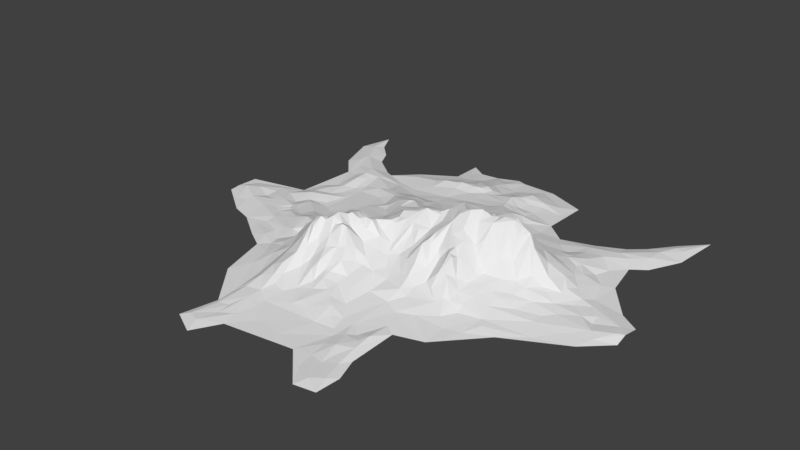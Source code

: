 # Source: Montanha_1.blend  (saved by Blender 2.78.0; exported with 4.5.12 LTS)
import bpy
from mathutils import Matrix  # noqa: F401  (used for matrix-valued properties, if any)

bpy.ops.wm.read_factory_settings(use_empty=True)
scene = bpy.context.scene
scene.name = 'Scene'

# ---- collections
col_collection_1 = bpy.data.collections.new('Collection 1'); scene.collection.children.link(col_collection_1)

# ---- world
world_world = bpy.data.worlds.new('World'); scene.world = world_world
world_world.color = (0.05088, 0.05088, 0.05088)
world_world.use_sun_shadow = False
world_world.sun_shadow_jitter_overblur = 0.0
world_world.cycles.sampling_method = 'MANUAL'

# ---- meshes
me_plane = bpy.data.meshes.new('Plane')
me_plane.from_pydata([(-0.8812, -0.1373, -0.4996), (-0.8815, -0.0949, -0.4963), (-0.837, -0.09245, -0.4835), (-0.8812, -0.008843, -0.4994), (-0.8047, -0.1718, -0.4984), (-0.7546, -0.1729, -0.4918), (-0.8397, -0.02611, -0.4985), (-0.7966, -0.06107, -0.4882), (-0.7689, 0.5199, -0.4997), (-0.7267, -0.09371, -0.4945), (-0.7192, -0.05028, -0.4887), (-0.714, 0.5274, -0.4882), (-0.7401, -0.239, -0.4984), (-0.7565, -0.1388, -0.4865), (-0.7166, -0.006245, -0.4902), (-0.7139, 0.363, -0.498), (-0.6627, -0.1723, -0.4832), (-0.6906, -0.07674, -0.4841), (-0.6654, 0.3768, -0.4847), (-0.625, 0.3334, -0.4859), (-0.659, 0.431, -0.4841), (-0.6663, -0.1117, -0.4826), (-0.6626, -0.02866, -0.4867), (-0.6524, 0.03617, -0.4957), (-0.6306, 0.1068, -0.4952), (-0.6546, -0.2682, -0.4967), (-0.627, -0.0909, -0.4804), (-0.5973, 0.0454, -0.4824), (-0.6363, 0.2765, -0.4961), (-0.6129, -0.1553, -0.4816), (-0.5924, -0.06904, -0.4882), (-0.579, 0.1546, -0.494), (-0.5851, 0.2653, -0.4888), (-0.5685, -0.1498, -0.4734), (-0.5705, -0.11, -0.4785), (-0.5779, 0.09295, -0.4811), (-0.546, 0.2811, -0.476), (-0.5561, 0.3317, -0.4781), (-0.5556, -0.257, -0.4858), (-0.5738, -0.1824, -0.4791), (-0.5637, -0.128, -0.4816), (-0.5447, -0.1087, -0.4691), (-0.5839, 0.006214, -0.4717), (-0.5313, 0.03245, -0.4754), (-0.5374, 0.06192, -0.4837), (-0.5445, 0.1503, -0.4837), (-0.5379, -0.3507, -0.4926), (-0.5799, -0.2868, -0.491), (-0.5533, -0.2226, -0.4772), (-0.521, -0.1406, -0.4677), (-0.5228, -0.05588, -0.4724), (-0.5522, -0.03362, -0.4794), (-0.5399, 0.2239, -0.4746), (-0.514, 0.2535, -0.4824), (-0.5979, 0.4387, -0.4966), (-0.5162, -0.1725, -0.4617), (-0.4739, 0.07991, -0.4871), (-0.518, 0.09959, -0.4892), (-0.501, 0.1681, -0.4894), (-0.5034, 0.3655, -0.4921), (-0.4125, -0.5814, -0.4938), (-0.4816, -0.3373, -0.4807), (-0.4929, -0.003946, -0.486), (-0.735, 0.6462, -0.4999), (-0.4752, -0.2964, -0.4798), (-0.509, -0.2125, -0.4693), (-0.4683, -0.1677, -0.4627), (-0.6329, 0.5076, -0.4983), (-0.4031, -0.1095, -0.4724), (-0.4666, 0.1627, -0.4895), (-0.4795, 0.2122, -0.4888), (-0.4788, 0.2826, -0.4756), (-0.4519, 0.2986, -0.4761), (-0.474, 0.354, -0.4919), (-0.4593, -0.3995, -0.4891), (-0.4598, -0.272, -0.4674), (-0.4572, -0.2051, -0.4505), (-0.4536, -0.1164, -0.4651), (-0.408, 0.203, -0.4741), (-0.3825, -0.4319, -0.4789), (-0.416, -0.3716, -0.4827), (-0.4391, -0.2558, -0.4592), (-0.4299, -0.217, -0.4431), (-0.405, -0.1605, -0.4507), (-0.4235, -0.3364, -0.482), (-0.3952, -0.2838, -0.4533), (-0.39, -0.2115, -0.4305), (-0.426, -0.05403, -0.4818), (-0.4037, 0.3212, -0.488), (-0.3599, -0.3181, -0.4584), (-0.3564, -0.2876, -0.4567), (-0.3769, -0.1695, -0.4518), (-0.4721, -0.02766, -0.486), (-0.3766, 0.289, -0.4827), (-0.3633, -0.5048, -0.484), (-0.3358, -0.2496, -0.4328), (-0.3507, -0.2156, -0.4356), (-0.3618, 0.148, -0.4792), (-0.3682, 0.2158, -0.4698), (-0.3865, 0.4292, -0.4886), (-0.694, 0.5662, -0.4993), (-0.3345, -0.4394, -0.4648), (-0.3577, -0.367, -0.4573), (-0.3149, -0.2157, -0.4258), (-0.3201, 0.1932, -0.4606), (-0.367, 0.3863, -0.4782), (-0.3221, 0.435, -0.4831), (-0.3193, -0.8737, -0.4995), (-0.2866, -0.6604, -0.4926), (-0.2918, -0.5461, -0.4794), (-0.34, -0.3867, -0.4584), (-0.3173, -0.3205, -0.44), (-0.3231, -0.2902, -0.4424), (-0.3265, -0.1711, -0.4446), (-0.304, 0.06623, -0.4678), (-0.293, 0.1598, -0.4549), (-0.2727, 0.3853, -0.4659), (-0.2879, -0.8516, -0.4916), (-0.2862, -0.7393, -0.4971), (-0.2891, -0.4568, -0.4541), (-0.2712, -0.415, -0.4262), (-0.2815, -0.3645, -0.404), (-0.3162, -0.3483, -0.4307), (-0.342, -0.0703, -0.4709), (-0.3533, 0.05276, -0.4776), (-0.2699, -0.7495, -0.4925), (-0.2714, -0.3354, -0.3722), (-0.2963, -0.1979, -0.4261), (-0.2938, -0.1557, -0.435), (-0.2933, 0.1043, -0.4692), (-0.3069, 0.2915, -0.4799), (-0.2586, -0.6404, -0.4788), (-0.2545, -0.5728, -0.4624), (-0.2508, -0.5184, -0.4443), (-0.2512, -0.4594, -0.425), (-0.2397, -0.3475, -0.3511), (-0.2522, 0.07686, -0.4479), (-0.2661, 0.2403, -0.4736), (-0.2501, 0.3383, -0.4677), (-0.2298, -0.7429, -0.4917), (-0.2069, -0.678, -0.4802), (-0.2273, -0.4082, -0.3797), (-0.2689, -0.2916, -0.4008), (-0.2735, -0.2406, -0.404), (-0.2197, -0.2205, -0.3642), (-0.2521, -0.1864, -0.3934), (-0.2651, -0.05999, -0.4565), (-0.2417, 0.04896, -0.4545), (-0.2547, 0.1581, -0.4458), (-0.2549, 0.1919, -0.4547), (-0.2521, 0.4342, -0.4736), (-0.2449, -0.8675, -0.4912), (-0.225, -0.7925, -0.494), (-0.2091, -0.5595, -0.4504), (-0.21, -0.5155, -0.425), (-0.1922, -0.4683, -0.3999), (-0.2065, -0.4082, -0.3645), (-0.2067, -0.377, -0.3307), (-0.2088, -0.3476, -0.3192), (-0.2234, -0.3281, -0.3407), (-0.2107, -0.2585, -0.3719), (-0.2096, -0.1837, -0.3697), (-0.2154, -0.1559, -0.3974), (-0.2361, -0.1037, -0.4404), (-0.2144, 0.09782, -0.4237), (-0.2264, 0.3865, -0.4518), (-0.2569, 0.508, -0.4873), (-0.2303, 0.5531, -0.4854), (-0.2252, -0.922, -0.4998), (-0.183, -0.4272, -0.387), (-0.1881, -0.3861, -0.3321), (-0.1865, -0.3499, -0.3101), (-0.1986, 5.306e-05, -0.4466), (-0.197, 0.1725, -0.4371), (-0.2011, 0.2197, -0.4621), (-0.1899, 0.4426, -0.4627), (-0.2663, 0.6406, -0.4959), (-0.1759, -0.7637, -0.4926), (-0.1537, -0.7049, -0.4885), (-0.2024, -0.6287, -0.4774), (-0.1842, -0.5828, -0.467), (-0.1813, -0.5404, -0.4459), (-0.1667, -0.3875, -0.3659), (-0.1683, -0.3465, -0.3185), (-0.1775, -0.3244, -0.32), (-0.1855, -0.2888, -0.3568), (-0.1708, -0.2493, -0.3365), (-0.1869, -0.2261, -0.3411), (-0.189, -0.1615, -0.3959), (-0.2074, -0.125, -0.4197), (-0.1707, 0.04557, -0.4185), (-0.1661, 0.09288, -0.4086), (-0.1799, 0.1457, -0.431), (-0.1748, 0.3882, -0.4453), (-0.176, 0.4938, -0.4742), (-0.1982, 0.5931, -0.4905), (-0.1654, -0.8239, -0.4978), (-0.1567, -0.4868, -0.4341), (-0.143, -0.4511, -0.4157), (-0.1469, -0.4061, -0.383), (-0.1484, -0.3309, -0.3025), (-0.1514, -0.2363, -0.3177), (-0.1529, -0.1757, -0.3777), (-0.1693, -0.09278, -0.4254), (-0.1814, -0.06342, -0.4353), (-0.1615, -0.0179, -0.4281), (-0.1473, 0.09971, -0.4087), (-0.1434, 0.1374, -0.4298), (-0.1439, 0.1742, -0.4416), (-0.148, 0.3911, -0.439), (-0.1598, 0.4466, -0.4617), (-0.1339, -0.5909, -0.4724), (-0.1258, -0.3775, -0.3518), (-0.1287, -0.3465, -0.3256), (-0.1433, -0.3082, -0.2976), (-0.1275, -0.2817, -0.3087), (-0.1287, -0.2086, -0.3268), (-0.1338, 0.01059, -0.4075), (-0.08382, 0.3511, -0.4498), (-0.1567, 0.3572, -0.454), (-0.1404, 0.4739, -0.4643), (-0.1469, 0.5284, -0.4807), (-0.1266, 0.6011, -0.4902), (-0.09552, -0.749, -0.4948), (-0.1068, -0.487, -0.4246), (-0.1124, -0.4108, -0.3768), (-0.1094, -0.3289, -0.3193), (-0.1194, -0.2697, -0.3052), (-0.1246, -0.2425, -0.3134), (-0.1184, -0.1719, -0.3737), (-0.1201, 0.1339, -0.4337), (-0.1072, -0.5553, -0.466), (-0.09401, -0.4656, -0.4019), (-0.0858, -0.4044, -0.3747), (-0.09517, -0.3463, -0.3119), (-0.08341, -0.3414, -0.3164), (-0.1016, -0.2268, -0.3375), (-0.09117, -0.1969, -0.3532), (-0.1191, -0.1429, -0.3921), (-0.1073, -0.1119, -0.3955), (-0.1194, -0.08044, -0.4042), (-0.1008, -0.03511, -0.3877), (-0.1474, 0.2873, -0.4629), (-0.09946, 0.4136, -0.4417), (-0.1057, 0.45, -0.4473), (-0.09183, 0.5456, -0.4728), (-0.07479, -0.5117, -0.4485), (-0.06775, -0.4638, -0.4223), (-0.07443, -0.3916, -0.3724), (-0.09455, -0.3064, -0.336), (-0.08795, -0.269, -0.3177), (-0.07771, -0.2474, -0.3189), (-0.07601, -0.1487, -0.37), (-0.07335, -0.0686, -0.3612), (-0.07177, 0.01742, -0.3913), (-0.0981, 0.06402, -0.4054), (-0.1345, 0.2181, -0.4552), (-0.08749, 0.2484, -0.4497), (-0.09528, 0.3865, -0.4374), (-0.05749, 0.4782, -0.4557), (-0.07031, 0.5031, -0.4625), (-0.07398, 0.5865, -0.4862), (-0.1564, -0.6572, -0.4859), (-0.05316, -0.5382, -0.4574), (-0.04903, -0.3769, -0.3653), (-0.05292, -0.2748, -0.3473), (-0.0495, -0.2475, -0.3197), (-0.05172, -0.2247, -0.327), (-0.0522, -0.1982, -0.3337), (-0.05082, -0.1676, -0.342), (-0.04813, -0.1088, -0.3425), (-0.05128, -0.08568, -0.3518), (-0.06591, -0.04291, -0.3712), (-0.03229, -0.01454, -0.3795), (-0.03288, 0.03723, -0.4016), (-0.04161, 0.2079, -0.4398), (-0.05455, 0.3879, -0.4331), (-0.04534, 0.4148, -0.4334), (-0.04959, 0.5464, -0.4727), (-0.04988, 0.6387, -0.4928), (-0.04501, -0.5931, -0.4683), (-0.04449, -0.4958, -0.4324), (-0.04398, -0.4653, -0.4228), (-0.03496, -0.4217, -0.398), (-0.01229, -0.3752, -0.4091), (-0.03313, -0.3503, -0.3774), (-0.02201, -0.1858, -0.3343), (-0.04139, -0.1262, -0.3406), (-0.02947, 0.3707, -0.4413), (-0.06989, -0.6205, -0.4789), (-0.002731, -0.5205, -0.4486), (-0.0405, -0.3046, -0.3761), (-0.01072, -0.2514, -0.368), (-0.01992, -0.2282, -0.3596), (-0.01106, -0.1527, -0.3325), (-0.02477, -0.06822, -0.3624), (-0.05093, 0.1544, -0.4343), (-0.01637, 0.406, -0.4389), (0.009778, 0.441, -0.4602), (-0.01322, 0.5216, -0.4765), (0.005624, -0.4359, -0.4338), (0.009632, -0.3629, -0.4215), (0.001965, -0.3395, -0.4061), (-0.001505, -0.1804, -0.3417), (-0.00978, -0.1294, -0.3167), (-0.0222, -0.1121, -0.3302), (-0.001327, -0.08935, -0.3467), (0.002076, 0.009905, -0.3875), (-0.03573, 0.2463, -0.4372), (-0.04199, 0.2833, -0.4469), (-0.004826, -0.6088, -0.4753), (0.02281, -0.5372, -0.4548), (-0.0008028, -0.4784, -0.4426), (0.01345, -0.2923, -0.3949), (0.02782, -0.2352, -0.3872), (0.02563, -0.1489, -0.3268), (0.03124, -0.06323, -0.3479), (0.01598, -0.03945, -0.3642), (-0.04424, 0.3125, -0.4458), (0.008053, -0.7601, -0.4957), (0.04327, -0.2743, -0.4075), (0.05291, -0.1542, -0.3314), (0.04992, -0.1245, -0.3038), (0.03751, -0.1114, -0.3053), (0.0471, -0.08577, -0.3153), (0.04997, -0.04261, -0.3454), (0.02144, 0.1279, -0.4173), (0.005371, 0.3766, -0.4409), (0.03778, 0.4181, -0.4502), (0.01472, 0.5215, -0.4787), (0.05555, -0.6454, -0.4878), (0.0513, -0.5649, -0.4618), (0.0482, -0.4606, -0.4502), (0.05179, -0.3625, -0.4305), (0.06954, -0.3173, -0.4276), (0.06748, -0.1801, -0.3564), (0.04951, 0.05645, -0.3881), (0.07105, 0.1825, -0.4182), (0.05377, 0.2352, -0.4249), (0.06516, 0.4413, -0.4472), (0.06467, 0.5017, -0.4697), (-0.01306, 0.6249, -0.4909), (0.08174, -0.5977, -0.4768), (0.07619, -0.2545, -0.4029), (0.08754, -0.169, -0.341), (0.07635, -0.109, -0.2879), (0.07432, -0.08557, -0.3035), (0.08169, -0.06156, -0.3287), (0.06549, -0.00595, -0.3619), (0.07192, 0.09925, -0.3991), (0.06804, 0.2813, -0.4313), (0.1185, 0.3435, -0.4387), (0.08532, 0.5308, -0.4721), (0.094, 0.5975, -0.4884), (0.07413, -0.5214, -0.4726), (0.1021, -0.2133, -0.378), (0.09526, -0.04106, -0.3327), (0.09686, 0.03804, -0.3598), (0.1082, 0.1336, -0.3908), (0.1118, 0.1901, -0.4091), (0.1051, 0.302, -0.4264), (0.09651, 0.3362, -0.4293), (0.08379, 0.3883, -0.4288), (0.1103, 0.4891, -0.4506), (0.1025, -0.788, -0.4974), (0.1245, -0.6322, -0.491), (0.1058, -0.3568, -0.4445), (0.1256, -0.2769, -0.3982), (0.1122, -0.2436, -0.3899), (0.1236, -0.1507, -0.336), (0.128, -0.1028, -0.2994), (0.1202, -0.09379, -0.2934), (0.1336, 0.01107, -0.3308), (0.1284, 0.1114, -0.3827), (0.1347, 0.4239, -0.4573), (0.09814, 0.4329, -0.4423), (0.1327, 0.5443, -0.4764), (0.1139, -0.5728, -0.4844), (0.09337, -0.4269, -0.4623), (0.1298, -0.3161, -0.4252), (0.1297, -0.1937, -0.3558), (0.1471, -0.1204, -0.3107), (0.1462, -0.07494, -0.2817), (0.1378, -0.04679, -0.294), (0.1328, 0.07165, -0.3682), (0.1382, 0.1614, -0.3993), (0.1462, 0.2444, -0.4136), (0.1346, 0.37, -0.4528), (0.1675, 0.4866, -0.4669), (0.1616, -0.7093, -0.4905), (0.1487, -0.6589, -0.4935), (0.1596, -0.5824, -0.4866), (0.1683, -0.2871, -0.3881), (0.1672, -0.2482, -0.3338), (0.1687, -0.2198, -0.3312), (0.1718, -0.1779, -0.3179), (0.1572, -0.02141, -0.2968), (0.1538, 0.05181, -0.3558), (0.183, 0.08577, -0.3643), (0.1682, 0.1299, -0.3836), (0.1677, 0.2032, -0.4045), (0.1449, 0.3066, -0.4368), (0.164, 0.3444, -0.4509), (0.184, 0.5431, -0.484), (0.1778, -0.8412, -0.4989), (0.1705, -0.7776, -0.4942), (0.1793, -0.6387, -0.4869), (0.1693, -0.4285, -0.4704), (0.1767, -0.3743, -0.4443), (0.1715, -0.3296, -0.423), (0.1792, -0.2154, -0.339), (0.1896, -0.08535, -0.2673), (0.1843, -0.04674, -0.255), (0.2026, -0.00959, -0.2865), (0.1783, 0.0341, -0.3404), (0.1664, 0.276, -0.4273), (0.1848, 0.3042, -0.4404), (0.1817, 0.3942, -0.4689), (0.1178, 0.6262, -0.4934), (0.2275, -0.9159, -0.4998), (0.2468, -0.8707, -0.4916), (0.1984, -0.703, -0.483), (0.2072, -0.2717, -0.3956), (0.2079, -0.2149, -0.3587), (0.2013, -0.1369, -0.2874), (0.2135, -0.1116, -0.2648), (0.2209, -0.08835, -0.2547), (0.2017, 0.01233, -0.31), (0.2109, 0.0669, -0.3338), (0.2027, 0.1326, -0.3995), (0.2033, 0.2421, -0.4364), (0.1849, 0.3314, -0.4559), (0.1759, 0.46, -0.4719), (0.2196, -0.7888, -0.4938), (0.2372, -0.6457, -0.4819), (0.2066, -0.6143, -0.4907), (0.2092, -0.3835, -0.4579), (0.207, -0.3388, -0.4425), (0.2274, -0.2323, -0.375), (0.2478, -0.212, -0.3428), (0.2256, -0.04851, -0.2821), (0.2329, 0.007835, -0.3243), (0.2248, 0.03075, -0.3098), (0.2307, 0.03915, -0.32), (0.2277, 0.06931, -0.3294), (0.24, 0.08941, -0.3654), (0.2238, 0.3168, -0.4551), (0.2502, 0.47, -0.4842), (0.219, 0.5178, -0.4814), (0.2277, -0.7319, -0.4915), (0.2534, -0.6091, -0.4771), (0.2483, -0.52, -0.4865), (0.2319, -0.308, -0.4296), (0.2681, -0.203, -0.3316), (0.2304, -0.1708, -0.3116), (0.2474, -0.09295, -0.2462), (0.226, 0.173, -0.4278), (0.2431, 0.2304, -0.447), (0.217, 0.2774, -0.4522), (0.2751, 0.365, -0.4795), (0.2681, 0.5669, -0.492), (0.2654, -0.7624, -0.4925), (0.2569, -0.6804, -0.4828), (0.2626, -0.3217, -0.4344), (0.2662, -0.2914, -0.3899), (0.2694, -0.2397, -0.339), (0.2541, -0.1449, -0.2955), (0.271, -0.0635, -0.2491), (0.2545, -0.01971, -0.3114), (0.2656, 0.0973, -0.3863), (0.2876, -0.842, -0.4917), (0.222, -0.4519, -0.479), (0.2574, -0.4103, -0.4678), (0.2902, -0.2849, -0.3873), (0.2871, -0.2475, -0.3436), (0.2761, -0.1729, -0.3222), (0.2807, -0.09713, -0.2783), (0.2696, 0.0126, -0.3486), (0.284, 0.07375, -0.3934), (0.3119, 0.1226, -0.4264), (0.2777, 0.1371, -0.4185), (0.2757, 0.2066, -0.4502), (0.2837, 0.2797, -0.4686), (0.3066, -0.9023, -0.4999), (0.3136, -0.8096, -0.4991), (0.3025, -0.3494, -0.4576), (0.3043, -0.2918, -0.3993), (0.3149, -0.2585, -0.4081), (0.2894, -0.2207, -0.3542), (0.304, -0.1422, -0.3406), (0.3102, -0.06833, -0.2595), (0.3072, -0.0213, -0.3122), (0.3169, 0.05679, -0.3901), (0.2878, -0.5437, -0.4906), (0.2799, -0.4282, -0.478), (0.3178, -0.3295, -0.4458), (0.3239, -0.1621, -0.372), (0.3275, -0.04616, -0.2651), (0.3398, -0.3259, -0.4505), (0.3266, -0.1244, -0.3143), (0.3309, -0.08649, -0.2701), (0.347, 0.06465, -0.3931), (0.3626, 0.1868, -0.4531), (0.3467, -0.3819, -0.4781), (0.3409, -0.2795, -0.4377), (0.3432, -0.2285, -0.4253), (0.3436, -0.1933, -0.4093), (0.3633, -0.07185, -0.2736), (0.349, -0.04777, -0.2574), (0.3453, -0.003676, -0.3146), (0.3558, 0.1294, -0.4332), (0.3865, 0.2414, -0.4647), (0.3774, -0.3061, -0.4587), (0.3621, -0.1754, -0.4103), (0.3788, -0.1218, -0.3707), (0.3853, -0.07799, -0.3248), (0.3865, -0.04522, -0.2596), (0.3868, -0.02873, -0.2583), (0.3858, 0.02935, -0.3389), (0.393, 0.06657, -0.4001), (0.358, 0.2943, -0.4761), (0.3881, -0.4178, -0.4883), (0.3791, -0.3356, -0.4749), (0.3859, -0.2613, -0.4418), (0.3943, -0.2033, -0.426), (0.4064, -0.05642, -0.3016), (0.4115, -0.02433, -0.2861), (0.4176, -0.1548, -0.4186), (0.4198, -0.09381, -0.3795), (0.4244, -0.06008, -0.3393), (0.424, 0.02149, -0.3466), (0.4347, 0.07101, -0.4011), (0.4116, 0.1414, -0.4434), (0.4421, 0.2122, -0.4646), (0.4346, -0.02511, -0.2962), (0.4345, -0.01059, -0.304), (0.4569, 0.02357, -0.3674), (0.4205, -0.2074, -0.4372), (0.4528, -0.124, -0.4258), (0.4498, -0.04911, -0.3264), (0.4691, -0.04823, -0.3323), (0.4528, 0.1841, -0.4528), (0.3892, -0.5092, -0.493), (0.4457, -0.4006, -0.4885), (0.4886, -0.08823, -0.4098), (0.4723, 0.07019, -0.4039), (0.4553, 0.1141, -0.4153), (0.4891, 0.1747, -0.4458), (0.487, 0.2538, -0.4662), (0.4683, 0.3507, -0.4875), (0.4784, -0.3421, -0.4797), (0.4577, -0.313, -0.4775), (0.441, -0.2616, -0.4595), (0.4518, -0.2142, -0.4475), (0.4946, -0.1252, -0.435), (0.5005, -0.01465, -0.3844), (0.5132, 0.0414, -0.409), (0.508, 0.07369, -0.4224), (0.4899, 0.1282, -0.4311), (0.5259, 0.2111, -0.4601), (0.2862, -0.7248, -0.4966), (0.4698, -0.1692, -0.4464), (0.5244, -0.08321, -0.439), (0.5289, -0.05013, -0.4145), (0.5261, 0.1249, -0.4506), (0.4755, 0.3005, -0.4714), (0.5598, 0.4098, -0.4945), (0.5109, -0.2115, -0.4682), (0.5536, 0.01528, -0.4336), (0.5677, 0.1086, -0.4607), (0.5323, 0.1528, -0.4549), (0.5484, -0.1091, -0.4527), (0.5541, 0.07039, -0.4506), (0.5441, 0.2757, -0.4728), (0.5354, -0.1482, -0.4608), (0.5477, -0.08115, -0.4494), (0.5793, -0.04709, -0.4553), (0.5838, -0.02077, -0.4516), (0.5813, 0.1634, -0.4823), (0.5846, -0.1021, -0.4689), (0.567, 0.3475, -0.4797), (0.614, 0.4617, -0.4966), (0.5365, -0.3538, -0.4911), (0.5903, -0.1757, -0.4783), (0.6312, -0.05863, -0.4787), (0.6363, -0.01166, -0.4749), (0.5981, 0.02468, -0.4631), (0.5963, 0.2262, -0.488), (0.6176, 0.3421, -0.4839), (0.5916, -0.217, -0.48), (0.6295, 0.1192, -0.4853), (0.6225, -0.2814, -0.4925), (0.62, -0.1394, -0.4777), (0.6812, -0.09042, -0.4827), (0.6692, 0.1428, -0.4915), (0.639, 0.2875, -0.4945), (0.6646, 0.3914, -0.4836), (0.6802, -0.01487, -0.4849), (0.6686, 0.4533, -0.4861), (0.6796, 0.551, -0.4993), (0.6829, -0.207, -0.4893), (0.7214, -0.05171, -0.487), (0.6572, 0.0292, -0.4882), (0.6906, 0.3302, -0.4968), (0.6954, 0.5169, -0.4878), (0.7251, 0.571, -0.4945), (0.7236, -0.09433, -0.4924), (0.7485, -0.2326, -0.4971), (0.7486, -0.1399, -0.4855), (0.8056, -0.06142, -0.4879), (0.7232, 0.5162, -0.4901), (0.7497, 0.4525, -0.4992), (0.768, 0.6427, -0.4999), (0.7722, -0.172, -0.4918), (0.817, -0.1082, -0.4833), (0.8416, -0.02805, -0.498), (0.7699, 0.01705, -0.4964), (0.8416, -0.1419, -0.4987), (0.8423, -0.096, -0.4847)], [], [(6, 3, 1), (4, 1, 0), (2, 7, 6), (6, 23, 3), (7, 14, 6), (9, 7, 13), (14, 23, 6), (9, 10, 7), (16, 13, 5), (13, 21, 9), (17, 10, 9), (23, 24, 28), (18, 8, 15), (20, 11, 8), (100, 63, 11), (25, 5, 12), (16, 21, 13), (18, 20, 8), (29, 21, 16), (26, 22, 17), (21, 26, 17), (22, 23, 14), (54, 67, 20), (39, 29, 16), (27, 24, 23), (19, 18, 28), (48, 39, 16), (30, 42, 22), (42, 23, 22), (32, 19, 28), (37, 20, 19), (34, 30, 26), (31, 32, 28), (36, 37, 19), (36, 19, 32), (59, 54, 37), (49, 40, 33), (40, 41, 34), (44, 35, 27), (52, 32, 31), (52, 36, 32), (47, 64, 38), (75, 48, 38), (65, 55, 39), (40, 49, 41), (41, 50, 51), (51, 43, 42), (44, 57, 45), (53, 36, 52), (71, 37, 36), (61, 47, 46), (50, 92, 51), (51, 62, 43), (56, 57, 44), (74, 61, 46), (66, 49, 55), (77, 50, 49), (57, 69, 58), (58, 70, 53), (70, 71, 53), (71, 72, 37), (76, 55, 65), (76, 66, 55), (72, 73, 59), (61, 84, 64), (81, 82, 65), (82, 76, 65), (76, 77, 66), (78, 71, 70), (83, 77, 76), (92, 124, 69), (78, 70, 69), (94, 74, 60), (79, 80, 74), (84, 85, 75), (82, 86, 76), (83, 68, 77), (87, 124, 92), (97, 78, 69), (93, 88, 72), (105, 99, 73), (80, 102, 84), (84, 89, 85), (124, 97, 69), (78, 98, 71), (71, 93, 72), (94, 79, 74), (110, 102, 80), (102, 89, 84), (95, 86, 85), (123, 124, 87), (130, 88, 93), (108, 94, 60), (101, 110, 79), (91, 113, 68), (115, 104, 78), (105, 106, 99), (108, 109, 94), (122, 111, 89), (111, 90, 89), (104, 93, 98), (120, 110, 101), (121, 122, 102), (103, 127, 113), (129, 115, 97), (138, 116, 130), (105, 116, 106), (119, 101, 109), (119, 120, 101), (120, 121, 110), (111, 142, 112), (143, 95, 112), (143, 103, 95), (127, 128, 113), (115, 148, 104), (116, 150, 106), (108, 132, 109), (133, 119, 109), (127, 145, 128), (147, 114, 124), (147, 136, 114), (149, 104, 148), (149, 137, 104), (139, 125, 117), (125, 140, 131), (126, 159, 142), (143, 144, 127), (144, 145, 127), (145, 189, 128), (128, 189, 163), (163, 204, 146), (172, 147, 124), (136, 164, 129), (116, 165, 150), (166, 167, 176), (140, 179, 131), (179, 132, 131), (153, 133, 132), (154, 134, 133), (141, 120, 134), (141, 121, 120), (141, 135, 121), (145, 162, 189), (164, 136, 147), (148, 173, 149), (149, 174, 137), (165, 116, 138), (150, 194, 166), (168, 196, 151), (179, 153, 132), (155, 141, 134), (157, 135, 141), (157, 158, 135), (159, 185, 142), (145, 161, 162), (2, 4, 5, 13), (190, 164, 147), (173, 174, 149), (174, 242, 137), (137, 242, 130), (219, 165, 138), (165, 175, 150), (152, 177, 140), (179, 180, 153), (153, 181, 154), (155, 169, 156), (171, 158, 157), (186, 187, 160), (188, 162, 161), (163, 203, 204), (166, 194, 167), (196, 177, 151), (177, 178, 140), (178, 179, 140), (181, 197, 155), (155, 197, 169), (169, 182, 170), (170, 182, 171), (187, 202, 188), (205, 190, 172), (208, 174, 173), (193, 210, 175), (175, 210, 194), (221, 195, 194), (196, 178, 177), (179, 211, 180), (200, 214, 184), (215, 186, 185), (201, 216, 187), (202, 238, 188), (217, 190, 205), (206, 191, 190), (207, 192, 191), (207, 208, 192), (208, 256, 174), (218, 219, 242), (210, 220, 194), (220, 221, 194), (211, 231, 197), (212, 213, 200), (216, 229, 202), (203, 240, 204), (204, 241, 205), (256, 257, 242), (209, 243, 210), (224, 198, 231), (234, 213, 212), (226, 249, 214), (214, 249, 215), (237, 229, 216), (255, 206, 190), (218, 258, 219), (243, 244, 220), (220, 260, 221), (262, 289, 211), (211, 289, 231), (231, 246, 224), (246, 232, 224), (233, 225, 232), (212, 248, 234), (234, 235, 226), (235, 249, 226), (249, 250, 227), (251, 236, 228), (240, 253, 241), (230, 296, 256), (244, 259, 260), (245, 261, 222), (289, 263, 231), (263, 246, 231), (246, 247, 232), (232, 247, 233), (271, 253, 240), (253, 272, 241), (275, 257, 256), (257, 309, 242), (309, 318, 242), (243, 277, 244), (261, 279, 222), (364, 319, 196), (223, 330, 262), (289, 280, 263), (281, 247, 246), (247, 283, 248), (264, 285, 235), (291, 249, 235), (249, 291, 250), (265, 266, 251), (251, 267, 268), (269, 294, 252), (294, 287, 252), (272, 273, 254), (274, 255, 254), (296, 275, 256), (288, 276, 258), (276, 277, 258), (262, 330, 289), (280, 290, 263), (291, 292, 265), (265, 292, 266), (286, 268, 267), (268, 286, 269), (270, 305, 271), (299, 278, 259), (289, 310, 280), (280, 310, 290), (281, 312, 282), (284, 302, 285), (302, 291, 285), (291, 313, 292), (293, 303, 286), (295, 317, 273), (361, 288, 318), (310, 311, 290), (300, 301, 284), (284, 301, 302), (302, 313, 291), (313, 314, 292), (292, 314, 293), (315, 304, 294), (306, 316, 295), (307, 336, 274), (275, 338, 308), (329, 259, 298), (329, 299, 259), (329, 341, 299), (319, 390, 330), (354, 312, 311), (312, 332, 300), (301, 333, 302), (326, 337, 296), (296, 337, 275), (308, 350, 309), (350, 318, 309), (327, 328, 298), (298, 340, 329), (331, 311, 310), (354, 332, 312), (333, 334, 313), (321, 315, 314), (323, 324, 316), (316, 325, 317), (328, 339, 298), (298, 339, 340), (364, 390, 319), (330, 342, 331), (332, 378, 333), (321, 345, 322), (345, 323, 322), (324, 347, 325), (336, 349, 326), (330, 365, 342), (342, 377, 331), (377, 354, 331), (354, 378, 332), (333, 366, 334), (355, 335, 343), (344, 321, 335), (321, 369, 345), (347, 356, 348), (348, 357, 336), (349, 358, 337), (350, 360, 361), (362, 375, 339), (339, 363, 340), (340, 352, 353), (379, 343, 366), (367, 355, 343), (369, 370, 345), (346, 371, 347), (356, 372, 348), (348, 372, 357), (357, 384, 349), (373, 358, 349), (363, 376, 352), (380, 369, 355), (358, 385, 359), (359, 386, 360), (387, 362, 351), (364, 389, 390), (378, 408, 366), (408, 379, 366), (393, 368, 367), (394, 380, 368), (381, 370, 369), (383, 396, 372), (372, 397, 384), (373, 399, 385), (385, 400, 359), (402, 387, 351), (374, 432, 375), (403, 418, 353), (377, 391, 407), (378, 407, 408), (392, 393, 367), (424, 381, 369), (396, 414, 397), (399, 400, 385), (415, 401, 386), (431, 402, 351), (420, 405, 404), (389, 421, 390), (407, 436, 408), (409, 422, 392), (392, 422, 393), (394, 410, 395), (426, 412, 411), (414, 428, 397), (429, 399, 398), (429, 400, 399), (430, 415, 400), (416, 431, 401), (431, 417, 402), (433, 421, 405), (421, 434, 406), (435, 451, 391), (408, 437, 409), (422, 423, 410), (458, 416, 415), (446, 431, 416), (460, 418, 403), (433, 449, 421), (462, 434, 421), (437, 452, 422), (422, 438, 423), (441, 427, 413), (442, 443, 428), (445, 429, 428), (457, 430, 400), (457, 458, 430), (459, 417, 431), (447, 432, 417), (432, 447, 388), (447, 448, 388), (461, 449, 433), (434, 450, 435), (472, 485, 436), (436, 485, 437), (464, 438, 452), (453, 454, 439), (455, 426, 425), (468, 441, 440), (445, 444, 443), (469, 429, 445), (469, 480, 429), (420, 470, 433), (461, 462, 449), (485, 463, 452), (453, 475, 454), (454, 475, 466), (466, 476, 455), (477, 445, 443), (478, 469, 445), (481, 457, 456), (482, 458, 457), (482, 459, 458), (461, 560, 462), (493, 450, 462), (485, 495, 463), (465, 488, 453), (475, 489, 466), (476, 490, 467), (491, 477, 468), (479, 480, 469), (480, 481, 456), (493, 542, 471), (494, 503, 472), (473, 487, 474), (487, 488, 474), (488, 506, 475), (490, 491, 467), (492, 478, 477), (479, 481, 480), (495, 498, 486), (504, 487, 486), (487, 505, 488), (499, 500, 489), (490, 497, 491), (491, 509, 492), (502, 481, 479), (511, 482, 481), (503, 498, 495), (506, 513, 496), (492, 501, 510), (503, 522, 498), (498, 512, 504), (504, 524, 505), (505, 513, 506), (513, 514, 499), (514, 507, 500), (509, 518, 501), (504, 523, 524), (505, 524, 513), (514, 515, 507), (516, 517, 508), (508, 517, 509), (532, 502, 510), (521, 551, 522), (523, 537, 524), (524, 527, 513), (513, 527, 514), (514, 528, 515), (515, 525, 516), (533, 511, 502), (551, 552, 523), (523, 552, 537), (528, 529, 525), (526, 530, 519), (519, 531, 532), (537, 561, 527), (531, 546, 532), (532, 546, 533), (552, 567, 553), (539, 540, 534), (545, 546, 531), (548, 565, 533), (561, 554, 538), (538, 554, 544), (555, 536, 540), (556, 545, 536), (542, 582, 543), (543, 582, 550), (553, 574, 561), (554, 562, 544), (563, 555, 540), (559, 548, 547), (582, 591, 550), (550, 591, 551), (551, 589, 552), (552, 589, 567), (561, 574, 554), (568, 556, 555), (572, 557, 556), (572, 564, 557), (570, 559, 558), (573, 548, 559), (548, 573, 565), (565, 580, 549), (591, 589, 551), (576, 568, 563), (568, 572, 556), (572, 569, 564), (570, 587, 559), (573, 580, 565), (580, 566, 549), (567, 583, 574), (577, 568, 576), (586, 572, 568), (570, 578, 587), (571, 579, 575), (573, 588, 580), (583, 592, 574), (592, 579, 574), (576, 585, 577), (590, 578, 569), (580, 598, 566), (592, 593, 579), (584, 585, 579), (602, 590, 586), (584, 597, 585), (602, 586, 585), (597, 602, 585), (594, 590, 602), (600, 608, 589), (601, 597, 593), (603, 611, 596), (596, 611, 598), (598, 610, 604), (604, 605, 599), (609, 602, 597), (616, 594, 602), (599, 605, 612), (607, 613, 600), (610, 605, 604), (607, 617, 613), (611, 612, 610), (615, 616, 609), (614, 618, 609), (1, 2, 6), (4, 2, 1), (0, 12, 4), (25, 47, 38, 48), (13, 7, 2), (12, 5, 4), (7, 10, 14), (11, 63, 8), (9, 21, 17), (10, 17, 14), (17, 22, 14), (67, 100, 11), (25, 16, 5), (28, 24, 31), (28, 18, 15), (20, 67, 11), (26, 30, 22), (19, 20, 18), (25, 48, 16), (21, 29, 26), (42, 27, 23), (27, 35, 24), (35, 31, 24), (37, 54, 20), (46, 47, 25), (34, 26, 29, 40), (29, 33, 40), (49, 33, 39, 55), (29, 39, 33), (34, 41, 30), (30, 41, 51), (30, 51, 42), (42, 43, 27), (35, 45, 31), (48, 65, 39), (43, 44, 27), (44, 45, 35), (45, 52, 31), (64, 75, 38), (49, 50, 41), (45, 57, 58), (45, 58, 52), (53, 71, 36), (47, 61, 64), (75, 65, 48), (51, 92, 62), (43, 56, 44), (52, 58, 53), (92, 77, 68, 87), (77, 92, 50), (43, 62, 56), (57, 56, 69), (58, 69, 70), (37, 72, 59), (75, 81, 65), (66, 77, 49), (62, 92, 56), (74, 80, 61), (80, 84, 61), (84, 75, 64), (82, 81, 85, 86), (56, 92, 69), (72, 88, 73), (88, 105, 73), (75, 85, 81), (76, 86, 83), (117, 107, 168, 151), (86, 91, 83), (91, 68, 83), (87, 68, 123), (98, 93, 71), (79, 110, 80), (89, 90, 85), (85, 90, 95), (96, 91, 86), (78, 104, 98), (130, 105, 88), (94, 101, 79), (102, 122, 89), (95, 96, 86), (96, 113, 91), (68, 113, 123), (97, 115, 78), (118, 108, 60), (90, 111, 112), (112, 95, 90), (95, 103, 96), (96, 103, 113), (124, 129, 97), (137, 130, 93), (130, 116, 105), (99, 106, 166), (109, 101, 94), (110, 121, 102), (113, 128, 123), (124, 114, 129), (104, 137, 93), (107, 117, 118), (121, 126, 122), (111, 122, 142), (112, 142, 143), (103, 143, 127), (123, 146, 172), (123, 172, 124), (114, 136, 129), (131, 108, 118, 125), (118, 117, 125), (115, 129, 164, 148), (108, 131, 132), (132, 133, 109), (133, 134, 119), (134, 120, 119), (121, 135, 126), (122, 126, 142), (123, 128, 163), (123, 163, 146), (151, 152, 117), (117, 152, 139), (125, 139, 140), (135, 159, 126), (160, 143, 142, 185), (106, 150, 166), (153, 154, 133), (135, 158, 159), (130, 242, 138), (167, 195, 176), (152, 140, 139), (154, 155, 134), (155, 156, 141), (156, 157, 141), (144, 143, 160, 187), (161, 145, 144, 187), (157, 156, 169, 170), (146, 204, 172), (172, 190, 147), (164, 192, 148), (192, 173, 148), (242, 219, 138), (150, 175, 194), (151, 177, 152), (153, 180, 181), (154, 181, 155), (184, 159, 158, 171), (170, 171, 157), (184, 171, 183, 200), (159, 184, 185), (185, 186, 160), (187, 188, 161), (162, 188, 189), (163, 189, 203), (190, 191, 164), (164, 191, 192), (219, 193, 165), (165, 193, 175), (167, 194, 195), (178, 262, 179), (180, 211, 181), (169, 197, 182), (171, 182, 183), (199, 182, 197, 198), (186, 201, 187), (204, 205, 172), (192, 208, 173), (221, 222, 195), (262, 211, 179), (181, 211, 197), (183, 182, 212, 200), (199, 212, 182), (215, 185, 184, 214), (203, 189, 188, 238), (215, 201, 186), (187, 216, 202), (201, 215, 227, 228), (191, 206, 207), (174, 256, 242), (219, 209, 193), (193, 209, 210), (196, 223, 178), (178, 223, 262), (231, 198, 197), (198, 225, 199), (225, 212, 199), (200, 213, 226), (200, 226, 214), (208, 207, 230, 256), (201, 228, 216), (202, 229, 238), (203, 238, 239), (203, 239, 240), (240, 241, 204), (205, 241, 217), (217, 254, 190), (255, 207, 206), (216, 228, 236, 237), (219, 258, 209), (209, 258, 243), (210, 243, 220), (224, 232, 198), (232, 225, 198), (213, 234, 226), (215, 249, 227), (245, 222, 221, 260), (241, 254, 217), (254, 255, 190), (242, 318, 218), (220, 244, 260), (248, 212, 225, 233), (196, 319, 223), (228, 227, 250, 251), (252, 238, 229, 237), (235, 234, 248, 264), (255, 230, 207), (233, 247, 248), (268, 237, 236, 251), (250, 265, 251), (270, 239, 238, 287), (237, 268, 269), (237, 269, 252), (252, 287, 238), (271, 240, 239, 270), (267, 266, 292, 293), (241, 272, 254), (230, 255, 296), (243, 258, 277), (244, 277, 259), (260, 278, 245), (278, 261, 245), (263, 281, 246), (281, 282, 247), (247, 282, 283), (283, 264, 248), (285, 291, 235), (250, 291, 265), (266, 267, 251), (271, 272, 253), (273, 274, 254), (274, 296, 255), (275, 308, 257), (257, 308, 309), (218, 288, 258), (259, 278, 260), (261, 278, 279), (223, 319, 330), (263, 290, 281), (264, 284, 285), (272, 271, 305, 295), (267, 293, 286), (269, 286, 294), (287, 305, 270), (297, 277, 276, 288), (272, 295, 273), (318, 288, 218), (259, 277, 297, 298), (300, 283, 282, 312), (278, 341, 279), (281, 290, 312), (284, 264, 283, 300), (307, 274, 273, 317), (286, 303, 294), (294, 304, 287), (287, 304, 305), (305, 306, 295), (333, 301, 300, 332), (296, 274, 326), (361, 327, 288), (288, 327, 297), (299, 341, 278), (330, 310, 289), (290, 311, 312), (293, 314, 303), (303, 315, 294), (295, 316, 317), (274, 336, 326), (327, 298, 297), (323, 305, 304, 322), (302, 333, 313), (313, 320, 314), (303, 314, 315), (315, 322, 304), (316, 306, 305, 323), (335, 321, 320, 343), (307, 317, 348), (307, 348, 336), (275, 337, 338), (308, 338, 350), (329, 353, 341), (364, 419, 404), (330, 331, 310), (313, 334, 320), (320, 321, 314), (315, 321, 322), (316, 324, 325), (317, 325, 348), (350, 361, 318), (327, 362, 328), (331, 354, 311), (320, 334, 343), (346, 324, 323, 345), (346, 345, 370, 371), (324, 346, 347), (325, 347, 348), (326, 349, 337), (337, 359, 338), (361, 362, 327), (328, 362, 339), (329, 340, 353), (353, 418, 341), (330, 390, 365), (333, 378, 366), (334, 366, 343), (355, 344, 335), (344, 369, 321), (336, 357, 349), (337, 358, 359), (338, 359, 360), (338, 360, 350), (361, 351, 362), (339, 375, 363), (340, 363, 352), (342, 365, 377), (379, 367, 343), (367, 368, 355), (344, 355, 369), (407, 378, 354, 377), (347, 371, 356), (349, 384, 373), (362, 374, 375), (352, 376, 353), (383, 356, 371, 382), (368, 380, 355), (361, 360, 401, 351), (356, 383, 372), (357, 372, 384), (358, 373, 385), (386, 401, 360), (371, 370, 381, 382), (387, 374, 362), (375, 388, 363), (388, 376, 363), (364, 405, 389), (365, 390, 391), (365, 391, 377), (380, 395, 369), (367, 379, 409, 392), (372, 396, 397), (373, 384, 399), (359, 400, 386), (387, 417, 374), (375, 432, 388), (403, 353, 376), (404, 405, 364), (390, 406, 391), (408, 409, 379), (412, 383, 382, 411), (368, 393, 394), (394, 395, 380), (395, 424, 369), (424, 382, 381), (410, 394, 393, 422), (383, 412, 396), (384, 397, 398), (384, 398, 399), (400, 415, 386), (415, 416, 401), (401, 431, 351), (402, 417, 387), (417, 432, 374), (388, 403, 376), (405, 421, 389), (390, 421, 406), (406, 435, 391), (407, 391, 471), (427, 414, 396, 413), (410, 424, 395), (424, 411, 382), (396, 412, 413), (428, 414, 427, 442), (397, 428, 398), (388, 448, 403), (419, 420, 404), (420, 433, 405), (406, 434, 435), (407, 471, 436), (408, 436, 437), (409, 437, 422), (410, 423, 424), (424, 425, 411), (425, 426, 411), (426, 440, 412), (440, 413, 412), (424, 423, 439, 454), (398, 428, 429), (429, 456, 400), (430, 458, 415), (458, 446, 416), (449, 462, 421), (391, 451, 471), (471, 472, 436), (422, 452, 438), (438, 439, 423), (467, 440, 426, 455), (454, 466, 424), (424, 466, 425), (440, 441, 413), (427, 441, 442), (428, 443, 444), (428, 444, 445), (480, 456, 429), (456, 457, 400), (446, 459, 431), (459, 447, 417), (403, 448, 460), (434, 462, 450), (435, 450, 451), (437, 485, 452), (463, 464, 452), (464, 439, 438), (466, 455, 425), (443, 442, 441, 477), (440, 467, 468), (468, 477, 441), (473, 464, 463, 486), (458, 459, 446), (447, 460, 448), (419, 483, 420), (433, 470, 461), (450, 493, 451), (471, 494, 472), (464, 465, 439), (465, 453, 439), (455, 476, 467), (477, 478, 445), (481, 482, 457), (420, 483, 470), (470, 484, 461), (484, 560, 461), (560, 493, 462), (451, 493, 471), (463, 495, 486), (474, 465, 464, 473), (516, 508, 500, 507), (474, 488, 465), (453, 488, 475), (466, 489, 476), (467, 491, 468), (478, 479, 469), (459, 460, 447), (470, 483, 484), (471, 542, 494), (472, 503, 485), (473, 486, 487), (475, 506, 496), (475, 496, 489), (476, 489, 500), (476, 500, 490), (491, 492, 477), (492, 479, 478), (485, 503, 495), (486, 498, 504), (487, 504, 505), (488, 505, 506), (489, 496, 499), (490, 500, 497), (491, 497, 509), (492, 509, 501), (492, 510, 479), (510, 502, 479), (502, 511, 481), (511, 520, 482), (520, 459, 482), (494, 542, 521), (494, 521, 503), (496, 513, 499), (499, 514, 500), (500, 508, 497), (497, 508, 509), (498, 522, 512), (504, 512, 523), (526, 517, 516, 525), (501, 518, 519), (519, 510, 501), (503, 521, 522), (507, 515, 516), (509, 517, 518), (522, 551, 512), (512, 551, 523), (514, 527, 528), (515, 528, 525), (518, 517, 526, 519), (534, 526, 525, 529), (519, 532, 510), (532, 533, 502), (511, 565, 520), (520, 565, 549), (521, 543, 551), (537, 552, 553), (524, 537, 527), (527, 538, 528), (539, 529, 528, 538), (534, 535, 526), (535, 530, 526), (519, 530, 531), (533, 565, 511), (543, 550, 551), (527, 561, 538), (531, 530, 536, 545), (529, 539, 534), (535, 536, 530), (535, 534, 540, 536), (533, 546, 541), (521, 542, 543), (538, 544, 539), (563, 540, 544, 562), (546, 547, 541), (533, 541, 548), (537, 553, 561), (539, 544, 540), (555, 556, 536), (556, 557, 545), (545, 558, 546), (541, 547, 548), (558, 545, 557, 564), (547, 546, 558, 559), (575, 562, 554, 571), (553, 567, 574), (554, 574, 571), (576, 563, 562, 575), (563, 568, 555), (558, 564, 570), (576, 575, 579, 585), (564, 569, 570), (559, 587, 573), (567, 589, 583), (574, 579, 571), (577, 586, 568), (586, 569, 572), (569, 578, 570), (573, 587, 595), (573, 595, 588), (618, 614, 613, 617), (577, 585, 586), (586, 590, 569), (590, 587, 578), (566, 598, 581), (591, 600, 589), (579, 593, 584), (590, 594, 587), (580, 588, 596), (582, 607, 591), (583, 589, 592), (594, 595, 587), (588, 595, 596), (580, 596, 598), (608, 593, 592), (593, 597, 584), (595, 603, 596), (581, 598, 604), (581, 604, 599), (589, 608, 592), (591, 607, 600), (608, 606, 593), (593, 606, 601), (598, 611, 610), (600, 613, 608), (606, 609, 601), (605, 610, 612), (606, 608, 609), (601, 609, 597), (609, 616, 602), (613, 614, 608), (608, 614, 609), (618, 615, 609)])
me_plane.use_remesh_preserve_volume = False
me_plane.use_remesh_preserve_attributes = False
me_plane.use_mirror_vertex_groups = False
me_plane.update()

# ---- objects
ob_plane = bpy.data.objects.new('Plane', me_plane)

# ---- transforms, parenting, visibility, modifiers, constraints
ob_plane.location = (0.0, 0.0, 0.0)
ob_plane.scale = (10.0, 10.0, 10.0)
ob_plane.lineart.crease_threshold = 0.0

# ---- collection membership
col_collection_1.objects.link(ob_plane)

# ---- scene / render settings (as saved in the file)
scene.frame_start = 1; scene.frame_end = 250; scene.frame_set(1)
scene.render.engine = 'BLENDER_EEVEE_NEXT'
scene.render.resolution_percentage = 50
scene.render.dither_intensity = 0.0
scene.cycles.use_denoising = False
scene.cycles.samples = 128
scene.cycles.sampling_pattern = 'TABULATED_SOBOL'
scene.cycles.light_sampling_threshold = 0.0
scene.cycles.use_adaptive_sampling = False
scene.cycles.use_light_tree = False
scene.cycles.blur_glossy = 0.0
scene.cycles.sample_clamp_indirect = 0.0
scene.view_settings.view_transform = 'Standard'
bpy.context.view_layer.update()

# ---- added for rendering (the .blend has no active camera and no usable light): camera, sun
cam_auto = bpy.data.cameras.new('AutoCamera')
cam_auto.lens = 50.0
cam_auto.sensor_width = 36.0
cam_auto.clip_end = 1000.0
ob_auto_camera = bpy.data.objects.new('AutoCamera', cam_auto)
scene.collection.objects.link(ob_auto_camera)
ob_auto_camera.location = (21.4925, -27.4052, 13.6208)
ob_auto_camera.rotation_euler = (1.09748, -7.21219e-08, 0.694738)
scene.camera = ob_auto_camera
light_auto_sun = bpy.data.lights.new('AutoSun', 'SUN')
light_auto_sun.energy = 3.0
light_auto_sun.angle = 0.0523599
ob_auto_sun = bpy.data.objects.new('AutoSun', light_auto_sun)
scene.collection.objects.link(ob_auto_sun)
ob_auto_sun.rotation_euler = (0.872665, 0.174533, 0.523599)
bpy.context.view_layer.update()
